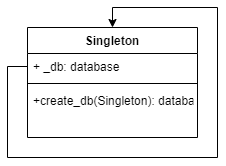

The diagram above was exported from draw.io. Its source (the exported page's mxGraphModel, read from the mxfile embedded in the PNG):
<mxGraphModel dx="1502" dy="636" grid="1" gridSize="10" guides="1" tooltips="1" connect="1" arrows="1" fold="1" page="1" pageScale="1" pageWidth="850" pageHeight="1100" math="0" shadow="0">
  <root>
    <mxCell id="0" />
    <mxCell id="1" parent="0" />
    <mxCell id="JBVJyzUSV9_f3DSYu2dk-4" value="Singleton" style="swimlane;fontStyle=1;align=center;verticalAlign=top;childLayout=stackLayout;horizontal=1;startSize=26;horizontalStack=0;resizeParent=1;resizeParentMax=0;resizeLast=0;collapsible=1;marginBottom=0;" vertex="1" parent="1">
      <mxGeometry x="400" y="200" width="170" height="110" as="geometry" />
    </mxCell>
    <mxCell id="JBVJyzUSV9_f3DSYu2dk-11" style="edgeStyle=orthogonalEdgeStyle;rounded=0;orthogonalLoop=1;jettySize=auto;html=1;entryX=0.5;entryY=0;entryDx=0;entryDy=0;" edge="1" parent="JBVJyzUSV9_f3DSYu2dk-4" source="JBVJyzUSV9_f3DSYu2dk-5" target="JBVJyzUSV9_f3DSYu2dk-4">
      <mxGeometry relative="1" as="geometry">
        <mxPoint x="110" y="-90" as="targetPoint" />
        <Array as="points">
          <mxPoint x="-20" y="39" />
          <mxPoint x="-20" y="130" />
          <mxPoint x="190" y="130" />
          <mxPoint x="190" y="-20" />
          <mxPoint x="85" y="-20" />
        </Array>
      </mxGeometry>
    </mxCell>
    <mxCell id="JBVJyzUSV9_f3DSYu2dk-5" value="+ _db: database" style="text;strokeColor=none;fillColor=none;align=left;verticalAlign=top;spacingLeft=4;spacingRight=4;overflow=hidden;rotatable=0;points=[[0,0.5],[1,0.5]];portConstraint=eastwest;" vertex="1" parent="JBVJyzUSV9_f3DSYu2dk-4">
      <mxGeometry y="26" width="170" height="26" as="geometry" />
    </mxCell>
    <mxCell id="JBVJyzUSV9_f3DSYu2dk-6" value="" style="line;strokeWidth=1;fillColor=none;align=left;verticalAlign=middle;spacingTop=-1;spacingLeft=3;spacingRight=3;rotatable=0;labelPosition=right;points=[];portConstraint=eastwest;" vertex="1" parent="JBVJyzUSV9_f3DSYu2dk-4">
      <mxGeometry y="52" width="170" height="8" as="geometry" />
    </mxCell>
    <mxCell id="JBVJyzUSV9_f3DSYu2dk-7" value="+create_db(Singleton): database" style="text;strokeColor=none;fillColor=none;align=left;verticalAlign=top;spacingLeft=4;spacingRight=4;overflow=hidden;rotatable=0;points=[[0,0.5],[1,0.5]];portConstraint=eastwest;" vertex="1" parent="JBVJyzUSV9_f3DSYu2dk-4">
      <mxGeometry y="60" width="170" height="50" as="geometry" />
    </mxCell>
  </root>
</mxGraphModel>